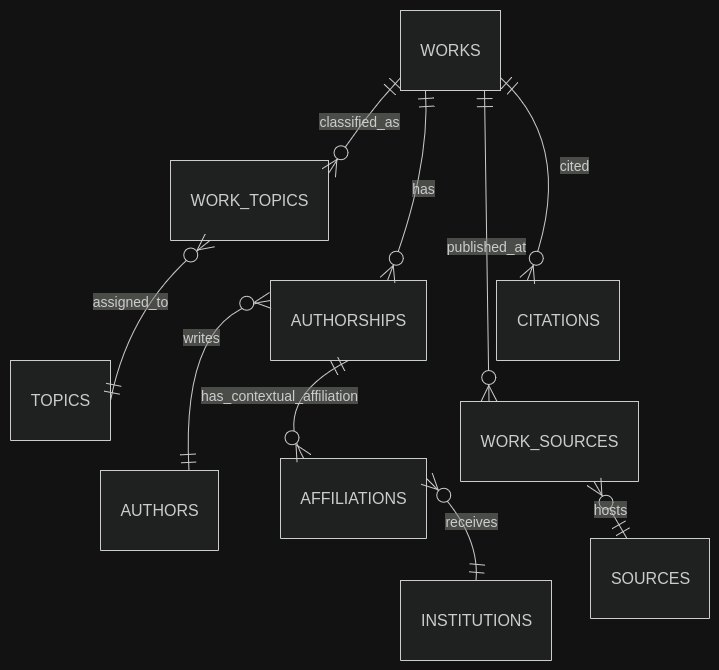

The diagram above was exported from draw.io. Its source (the exported page's mxGraphModel, read from the mxfile embedded in the PNG):
<mxGraphModel dx="1360" dy="795" grid="1" gridSize="10" guides="1" tooltips="1" connect="1" arrows="1" fold="1" page="1" pageScale="1" pageWidth="850" pageHeight="1100" math="0" shadow="0">
  <root>
    <mxCell id="0" />
    <mxCell id="1" parent="0" />
    <UserObject label="" mermaidData="{&#10;  &quot;data&quot;: &quot;erDiagram\n    WORKS ||--o{ AUTHORSHIPS : has\n    AUTHORS ||--o{ AUTHORSHIPS : writes\n    AUTHORSHIPS ||--o{ AFFILIATIONS : has_contextual_affiliation\n    INSTITUTIONS ||--o{ AFFILIATIONS : receives\n    WORKS ||--o{ WORK_TOPICS : classified_as\n    TOPICS ||--o{ WORK_TOPICS : assigned_to\n    WORKS ||--o{ WORK_SOURCES : published_at\n    SOURCES ||--o{ WORK_SOURCES : hosts\n    WORKS ||--o{ CITATIONS : citing\n    WORKS ||--o{ CITATIONS : cited\n&quot;,&#10;  &quot;config&quot;: null&#10;}" id="PEq7qtCmCXFVLZqiSUsH-1">
      <mxCell connectable="0" parent="1" style="group;transparentBounds=1;editIcon=1;lockedGroup=0;groupPadding=10;" vertex="1">
        <mxGeometry as="geometry" />
      </mxCell>
    </UserObject>
    <UserObject label="WORKS" mermaidId="n:WORKS" mermaidBaseStyle="shape=table;startSize=80;container=1;collapsible=0;childLayout=tableLayout;fixedRows=1;rowLines=1;fontSize=16;fontFamily=Trebuchet MS,Verdana,Arial,sans-serif;strokeWidth=1;align=center;resizeLast=1;html=1;fillColor=light-dark(#ECECFF,#1f2020);strokeColor=light-dark(#9370DB,#cccccc);fontColor=light-dark(#333333,#cccccc);" mermaidBaseValue="WORKS" id="PEq7qtCmCXFVLZqiSUsH-2">
      <mxCell parent="PEq7qtCmCXFVLZqiSUsH-1" style="shape=table;startSize=0;container=1;collapsible=0;childLayout=tableLayout;fixedRows=1;rowLines=1;fontSize=16;fontFamily=Trebuchet MS,Verdana,Arial,sans-serif;strokeWidth=1;align=center;resizeLast=1;html=1;fillColor=light-dark(#ECECFF,#1f2020);strokeColor=light-dark(#9370DB,#cccccc);fontColor=light-dark(#333333,#cccccc);" vertex="1">
        <mxGeometry height="80" width="100" x="770" y="80" as="geometry" />
      </mxCell>
    </UserObject>
    <UserObject label="AUTHORSHIPS" mermaidId="n:AUTHORSHIPS" mermaidBaseStyle="shape=table;startSize=80;container=1;collapsible=0;childLayout=tableLayout;fixedRows=1;rowLines=1;fontSize=16;fontFamily=Trebuchet MS,Verdana,Arial,sans-serif;strokeWidth=1;align=center;resizeLast=1;html=1;fillColor=light-dark(#ECECFF,#1f2020);strokeColor=light-dark(#9370DB,#cccccc);fontColor=light-dark(#333333,#cccccc);" mermaidBaseValue="AUTHORSHIPS" id="PEq7qtCmCXFVLZqiSUsH-3">
      <mxCell parent="PEq7qtCmCXFVLZqiSUsH-1" style="shape=table;startSize=80;container=1;collapsible=0;childLayout=tableLayout;fixedRows=1;rowLines=1;fontSize=16;fontFamily=Trebuchet MS,Verdana,Arial,sans-serif;strokeWidth=1;align=center;resizeLast=1;html=1;fillColor=light-dark(#ECECFF,#1f2020);strokeColor=light-dark(#9370DB,#cccccc);fontColor=light-dark(#333333,#cccccc);" vertex="1">
        <mxGeometry height="80" width="156" x="640" y="350" as="geometry" />
      </mxCell>
    </UserObject>
    <UserObject label="AUTHORS" mermaidId="n:AUTHORS" mermaidBaseStyle="shape=table;startSize=80;container=1;collapsible=0;childLayout=tableLayout;fixedRows=1;rowLines=1;fontSize=16;fontFamily=Trebuchet MS,Verdana,Arial,sans-serif;strokeWidth=1;align=center;resizeLast=1;html=1;fillColor=light-dark(#ECECFF,#1f2020);strokeColor=light-dark(#9370DB,#cccccc);fontColor=light-dark(#333333,#cccccc);" mermaidBaseValue="AUTHORS" id="PEq7qtCmCXFVLZqiSUsH-4">
      <mxCell parent="PEq7qtCmCXFVLZqiSUsH-1" style="shape=table;startSize=80;container=1;collapsible=0;childLayout=tableLayout;fixedRows=1;rowLines=1;fontSize=16;fontFamily=Trebuchet MS,Verdana,Arial,sans-serif;strokeWidth=1;align=center;resizeLast=1;html=1;fillColor=light-dark(#ECECFF,#1f2020);strokeColor=light-dark(#9370DB,#cccccc);fontColor=light-dark(#333333,#cccccc);" vertex="1">
        <mxGeometry height="80" width="118" x="470" y="540" as="geometry" />
      </mxCell>
    </UserObject>
    <UserObject label="AFFILIATIONS" mermaidId="n:AFFILIATIONS" mermaidBaseStyle="shape=table;startSize=80;container=1;collapsible=0;childLayout=tableLayout;fixedRows=1;rowLines=1;fontSize=16;fontFamily=Trebuchet MS,Verdana,Arial,sans-serif;strokeWidth=1;align=center;resizeLast=1;html=1;fillColor=light-dark(#ECECFF,#1f2020);strokeColor=light-dark(#9370DB,#cccccc);fontColor=light-dark(#333333,#cccccc);" mermaidBaseValue="AFFILIATIONS" id="PEq7qtCmCXFVLZqiSUsH-5">
      <mxCell parent="PEq7qtCmCXFVLZqiSUsH-1" style="shape=table;startSize=80;container=1;collapsible=0;childLayout=tableLayout;fixedRows=1;rowLines=1;fontSize=16;fontFamily=Trebuchet MS,Verdana,Arial,sans-serif;strokeWidth=1;align=center;resizeLast=1;html=1;fillColor=light-dark(#ECECFF,#1f2020);strokeColor=light-dark(#9370DB,#cccccc);fontColor=light-dark(#333333,#cccccc);" vertex="1">
        <mxGeometry height="80" width="146" x="650" y="528" as="geometry" />
      </mxCell>
    </UserObject>
    <UserObject label="INSTITUTIONS" mermaidId="n:INSTITUTIONS" mermaidBaseStyle="shape=table;startSize=80;container=1;collapsible=0;childLayout=tableLayout;fixedRows=1;rowLines=1;fontSize=16;fontFamily=Trebuchet MS,Verdana,Arial,sans-serif;strokeWidth=1;align=center;resizeLast=1;html=1;fillColor=light-dark(#ECECFF,#1f2020);strokeColor=light-dark(#9370DB,#cccccc);fontColor=light-dark(#333333,#cccccc);" mermaidBaseValue="INSTITUTIONS" id="PEq7qtCmCXFVLZqiSUsH-6">
      <mxCell parent="PEq7qtCmCXFVLZqiSUsH-1" style="shape=table;startSize=80;container=1;collapsible=0;childLayout=tableLayout;fixedRows=1;rowLines=1;fontSize=16;fontFamily=Trebuchet MS,Verdana,Arial,sans-serif;strokeWidth=1;align=center;resizeLast=1;html=1;fillColor=light-dark(#ECECFF,#1f2020);strokeColor=light-dark(#9370DB,#cccccc);fontColor=light-dark(#333333,#cccccc);" vertex="1">
        <mxGeometry height="80" width="151" x="770" y="650" as="geometry" />
      </mxCell>
    </UserObject>
    <UserObject label="WORK_TOPICS" mermaidId="n:WORK_TOPICS" mermaidBaseStyle="shape=table;startSize=80;container=1;collapsible=0;childLayout=tableLayout;fixedRows=1;rowLines=1;fontSize=16;fontFamily=Trebuchet MS,Verdana,Arial,sans-serif;strokeWidth=1;align=center;resizeLast=1;html=1;fillColor=light-dark(#ECECFF,#1f2020);strokeColor=light-dark(#9370DB,#cccccc);fontColor=light-dark(#333333,#cccccc);" mermaidBaseValue="WORK_TOPICS" id="PEq7qtCmCXFVLZqiSUsH-7">
      <mxCell parent="PEq7qtCmCXFVLZqiSUsH-1" style="shape=table;startSize=80;container=1;collapsible=0;childLayout=tableLayout;fixedRows=1;rowLines=1;fontSize=16;fontFamily=Trebuchet MS,Verdana,Arial,sans-serif;strokeWidth=1;align=center;resizeLast=1;html=1;fillColor=light-dark(#ECECFF,#1f2020);strokeColor=light-dark(#9370DB,#cccccc);fontColor=light-dark(#333333,#cccccc);" vertex="1">
        <mxGeometry height="80" width="158" x="540" y="230" as="geometry" />
      </mxCell>
    </UserObject>
    <UserObject label="TOPICS" mermaidId="n:TOPICS" mermaidBaseStyle="shape=table;startSize=80;container=1;collapsible=0;childLayout=tableLayout;fixedRows=1;rowLines=1;fontSize=16;fontFamily=Trebuchet MS,Verdana,Arial,sans-serif;strokeWidth=1;align=center;resizeLast=1;html=1;fillColor=light-dark(#ECECFF,#1f2020);strokeColor=light-dark(#9370DB,#cccccc);fontColor=light-dark(#333333,#cccccc);" mermaidBaseValue="TOPICS" id="PEq7qtCmCXFVLZqiSUsH-8">
      <mxCell parent="PEq7qtCmCXFVLZqiSUsH-1" style="shape=table;startSize=80;container=1;collapsible=0;childLayout=tableLayout;fixedRows=1;rowLines=1;fontSize=16;fontFamily=Trebuchet MS,Verdana,Arial,sans-serif;strokeWidth=1;align=center;resizeLast=1;html=1;fillColor=light-dark(#ECECFF,#1f2020);strokeColor=light-dark(#9370DB,#cccccc);fontColor=light-dark(#333333,#cccccc);" vertex="1">
        <mxGeometry height="80" width="100" x="380" y="430" as="geometry" />
      </mxCell>
    </UserObject>
    <UserObject label="WORK_SOURCES" mermaidId="n:WORK_SOURCES" mermaidBaseStyle="shape=table;startSize=80;container=1;collapsible=0;childLayout=tableLayout;fixedRows=1;rowLines=1;fontSize=16;fontFamily=Trebuchet MS,Verdana,Arial,sans-serif;strokeWidth=1;align=center;resizeLast=1;html=1;fillColor=light-dark(#ECECFF,#1f2020);strokeColor=light-dark(#9370DB,#cccccc);fontColor=light-dark(#333333,#cccccc);" mermaidBaseValue="WORK_SOURCES" id="PEq7qtCmCXFVLZqiSUsH-9">
      <mxCell parent="PEq7qtCmCXFVLZqiSUsH-1" style="shape=table;startSize=80;container=1;collapsible=0;childLayout=tableLayout;fixedRows=1;rowLines=1;fontSize=16;fontFamily=Trebuchet MS,Verdana,Arial,sans-serif;strokeWidth=1;align=center;resizeLast=1;html=1;fillColor=light-dark(#ECECFF,#1f2020);strokeColor=light-dark(#9370DB,#cccccc);fontColor=light-dark(#333333,#cccccc);" vertex="1">
        <mxGeometry height="80" width="178" x="830" y="471" as="geometry" />
      </mxCell>
    </UserObject>
    <UserObject label="SOURCES" mermaidId="n:SOURCES" mermaidBaseStyle="shape=table;startSize=80;container=1;collapsible=0;childLayout=tableLayout;fixedRows=1;rowLines=1;fontSize=16;fontFamily=Trebuchet MS,Verdana,Arial,sans-serif;strokeWidth=1;align=center;resizeLast=1;html=1;fillColor=light-dark(#ECECFF,#1f2020);strokeColor=light-dark(#9370DB,#cccccc);fontColor=light-dark(#333333,#cccccc);" mermaidBaseValue="SOURCES" id="PEq7qtCmCXFVLZqiSUsH-10">
      <mxCell parent="PEq7qtCmCXFVLZqiSUsH-1" style="shape=table;startSize=80;container=1;collapsible=0;childLayout=tableLayout;fixedRows=1;rowLines=1;fontSize=16;fontFamily=Trebuchet MS,Verdana,Arial,sans-serif;strokeWidth=1;align=center;resizeLast=1;html=1;fillColor=light-dark(#ECECFF,#1f2020);strokeColor=light-dark(#9370DB,#cccccc);fontColor=light-dark(#333333,#cccccc);" vertex="1">
        <mxGeometry height="80" width="119" x="960" y="608" as="geometry" />
      </mxCell>
    </UserObject>
    <UserObject label="CITATIONS" mermaidId="n:CITATIONS" mermaidBaseStyle="shape=table;startSize=80;container=1;collapsible=0;childLayout=tableLayout;fixedRows=1;rowLines=1;fontSize=16;fontFamily=Trebuchet MS,Verdana,Arial,sans-serif;strokeWidth=1;align=center;resizeLast=1;html=1;fillColor=light-dark(#ECECFF,#1f2020);strokeColor=light-dark(#9370DB,#cccccc);fontColor=light-dark(#333333,#cccccc);" mermaidBaseValue="CITATIONS" id="PEq7qtCmCXFVLZqiSUsH-11">
      <mxCell parent="PEq7qtCmCXFVLZqiSUsH-1" style="shape=table;startSize=80;container=1;collapsible=0;childLayout=tableLayout;fixedRows=1;rowLines=1;fontSize=16;fontFamily=Trebuchet MS,Verdana,Arial,sans-serif;strokeWidth=1;align=center;resizeLast=1;html=1;fillColor=light-dark(#ECECFF,#1f2020);strokeColor=light-dark(#9370DB,#cccccc);fontColor=light-dark(#333333,#cccccc);" vertex="1">
        <mxGeometry height="80" width="123" x="866" y="350" as="geometry" />
      </mxCell>
    </UserObject>
    <UserObject label="has" mermaidId="e:WORKS-&gt;AUTHORSHIPS#0" mermaidBaseStyle="curved=1;startArrow=ERmandOne;startSize=14;endArrow=ERzeroToMany;endSize=14;strokeColor=light-dark(#333333,#cccccc);strokeWidth=1;html=1;fontSize=14;labelBackgroundColor=light-dark(#F8FFEC4D,#2a2a2a4D);fontFamily=Trebuchet MS,Verdana,Arial,sans-serif;fontColor=light-dark(#333333,#cccccc);exitX=0;exitY=0.84;entryX=1;entryY=0.16;" mermaidBaseValue="has" id="PEq7qtCmCXFVLZqiSUsH-12">
      <mxCell edge="1" parent="PEq7qtCmCXFVLZqiSUsH-1" source="PEq7qtCmCXFVLZqiSUsH-2" style="curved=1;startArrow=ERmandOne;startSize=14;endArrow=ERzeroToMany;endSize=14;strokeColor=light-dark(#333333,#cccccc);strokeWidth=1;html=1;fontSize=14;labelBackgroundColor=light-dark(#F8FFEC4D,#2a2a2a4D);fontFamily=Trebuchet MS,Verdana,Arial,sans-serif;fontColor=light-dark(#333333,#cccccc);exitX=0.25;exitY=1;entryX=0.75;entryY=0;rounded=0;entryDx=0;entryDy=0;exitDx=0;exitDy=0;" target="PEq7qtCmCXFVLZqiSUsH-3">
        <mxGeometry relative="1" as="geometry">
          <Array as="points">
            <mxPoint x="800" y="240" />
          </Array>
        </mxGeometry>
      </mxCell>
    </UserObject>
    <UserObject label="writes" mermaidId="e:AUTHORS-&gt;AUTHORSHIPS#0" mermaidBaseStyle="curved=1;startArrow=ERmandOne;startSize=14;endArrow=ERzeroToMany;endSize=14;strokeColor=light-dark(#333333,#cccccc);strokeWidth=1;html=1;fontSize=14;labelBackgroundColor=light-dark(#F8FFEC4D,#2a2a2a4D);fontFamily=Trebuchet MS,Verdana,Arial,sans-serif;fontColor=light-dark(#333333,#cccccc);exitX=0.5;exitY=1;entryX=0.16;entryY=0;" mermaidBaseValue="writes" id="PEq7qtCmCXFVLZqiSUsH-13">
      <mxCell edge="1" parent="PEq7qtCmCXFVLZqiSUsH-1" source="PEq7qtCmCXFVLZqiSUsH-4" style="curved=1;startArrow=ERmandOne;startSize=14;endArrow=ERzeroToMany;endSize=14;strokeColor=light-dark(#333333,#cccccc);strokeWidth=1;html=1;fontSize=14;labelBackgroundColor=light-dark(#F8FFEC4D,#2a2a2a4D);fontFamily=Trebuchet MS,Verdana,Arial,sans-serif;fontColor=light-dark(#333333,#cccccc);entryX=0;entryY=0.25;rounded=0;exitX=0.75;exitY=0;exitDx=0;exitDy=0;entryDx=0;entryDy=0;" target="PEq7qtCmCXFVLZqiSUsH-3">
        <mxGeometry relative="1" x="0.4183" y="-29" as="geometry">
          <mxPoint as="offset" />
          <Array as="points">
            <mxPoint x="550" y="380" />
          </Array>
          <mxPoint x="450" y="380" as="sourcePoint" />
        </mxGeometry>
      </mxCell>
    </UserObject>
    <UserObject label="has_contextual_affiliation" mermaidId="e:AUTHORSHIPS-&gt;AFFILIATIONS#0" mermaidBaseStyle="curved=1;startArrow=ERmandOne;startSize=14;endArrow=ERzeroToMany;endSize=14;strokeColor=light-dark(#333333,#cccccc);strokeWidth=1;html=1;fontSize=14;labelBackgroundColor=light-dark(#F8FFEC4D,#2a2a2a4D);fontFamily=Trebuchet MS,Verdana,Arial,sans-serif;fontColor=light-dark(#333333,#cccccc);exitX=0.5;exitY=1;entryX=0.16;entryY=0;" mermaidBaseValue="has_contextual_affiliation" id="PEq7qtCmCXFVLZqiSUsH-14">
      <mxCell edge="1" parent="PEq7qtCmCXFVLZqiSUsH-1" source="PEq7qtCmCXFVLZqiSUsH-3" style="curved=1;startArrow=ERmandOne;startSize=14;endArrow=ERzeroToMany;endSize=14;strokeColor=light-dark(#333333,#cccccc);strokeWidth=1;html=1;fontSize=14;labelBackgroundColor=light-dark(#F8FFEC4D,#2a2a2a4D);fontFamily=Trebuchet MS,Verdana,Arial,sans-serif;fontColor=light-dark(#333333,#cccccc);exitX=0.5;exitY=1;entryX=0.16;entryY=0;rounded=0;" target="PEq7qtCmCXFVLZqiSUsH-5">
        <mxGeometry relative="1" as="geometry">
          <Array as="points">
            <mxPoint x="640" y="470" />
          </Array>
        </mxGeometry>
      </mxCell>
    </UserObject>
    <UserObject label="receives" mermaidId="e:INSTITUTIONS-&gt;AFFILIATIONS#0" mermaidBaseStyle="curved=1;startArrow=ERmandOne;startSize=14;endArrow=ERzeroToMany;endSize=14;strokeColor=light-dark(#333333,#cccccc);strokeWidth=1;html=1;fontSize=14;labelBackgroundColor=light-dark(#F8FFEC4D,#2a2a2a4D);fontFamily=Trebuchet MS,Verdana,Arial,sans-serif;fontColor=light-dark(#333333,#cccccc);exitX=0.5;exitY=1;entryX=0.84;entryY=0;" mermaidBaseValue="receives" id="PEq7qtCmCXFVLZqiSUsH-15">
      <mxCell edge="1" parent="PEq7qtCmCXFVLZqiSUsH-1" source="PEq7qtCmCXFVLZqiSUsH-6" style="curved=1;startArrow=ERmandOne;startSize=14;endArrow=ERzeroToMany;endSize=14;strokeColor=light-dark(#333333,#cccccc);strokeWidth=1;html=1;fontSize=14;labelBackgroundColor=light-dark(#F8FFEC4D,#2a2a2a4D);fontFamily=Trebuchet MS,Verdana,Arial,sans-serif;fontColor=light-dark(#333333,#cccccc);rounded=0;entryX=1;entryY=0.25;entryDx=0;entryDy=0;exitX=0.5;exitY=0;exitDx=0;exitDy=0;" target="PEq7qtCmCXFVLZqiSUsH-5">
        <mxGeometry relative="1" as="geometry">
          <Array as="points">
            <mxPoint x="850" y="600" />
          </Array>
          <mxPoint x="520" y="530" as="sourcePoint" />
          <mxPoint x="440" y="490" as="targetPoint" />
        </mxGeometry>
      </mxCell>
    </UserObject>
    <UserObject label="classified_as" mermaidId="e:WORKS-&gt;WORK_TOPICS#0" mermaidBaseStyle="curved=1;startArrow=ERmandOne;startSize=14;endArrow=ERzeroToMany;endSize=14;strokeColor=light-dark(#333333,#cccccc);strokeWidth=1;html=1;fontSize=14;labelBackgroundColor=light-dark(#F8FFEC4D,#2a2a2a4D);fontFamily=Trebuchet MS,Verdana,Arial,sans-serif;fontColor=light-dark(#333333,#cccccc);exitX=0;exitY=0.84;entryX=1;entryY=0.16;" mermaidBaseValue="classified_as" id="PEq7qtCmCXFVLZqiSUsH-16">
      <mxCell edge="1" parent="PEq7qtCmCXFVLZqiSUsH-1" source="PEq7qtCmCXFVLZqiSUsH-2" style="curved=1;startArrow=ERmandOne;startSize=14;endArrow=ERzeroToMany;endSize=14;strokeColor=light-dark(#333333,#cccccc);strokeWidth=1;html=1;fontSize=14;labelBackgroundColor=light-dark(#F8FFEC4D,#2a2a2a4D);fontFamily=Trebuchet MS,Verdana,Arial,sans-serif;fontColor=light-dark(#333333,#cccccc);exitX=0;exitY=0.84;entryX=1;entryY=0.16;rounded=0;" target="PEq7qtCmCXFVLZqiSUsH-7">
        <mxGeometry relative="1" as="geometry">
          <Array as="points">
            <mxPoint x="730" y="190" />
          </Array>
        </mxGeometry>
      </mxCell>
    </UserObject>
    <UserObject label="assigned_to" mermaidId="e:TOPICS-&gt;WORK_TOPICS#0" mermaidBaseStyle="curved=1;startArrow=ERmandOne;startSize=14;endArrow=ERzeroToMany;endSize=14;strokeColor=light-dark(#333333,#cccccc);strokeWidth=1;html=1;fontSize=14;labelBackgroundColor=light-dark(#F8FFEC4D,#2a2a2a4D);fontFamily=Trebuchet MS,Verdana,Arial,sans-serif;fontColor=light-dark(#333333,#cccccc);exitX=1;exitY=0.5;entryX=0;entryY=0.16;" mermaidBaseValue="assigned_to" id="PEq7qtCmCXFVLZqiSUsH-17">
      <mxCell edge="1" parent="PEq7qtCmCXFVLZqiSUsH-1" source="PEq7qtCmCXFVLZqiSUsH-8" style="curved=1;startArrow=ERmandOne;startSize=14;endArrow=ERzeroToMany;endSize=14;strokeColor=light-dark(#333333,#cccccc);strokeWidth=1;html=1;fontSize=14;labelBackgroundColor=light-dark(#F8FFEC4D,#2a2a2a4D);fontFamily=Trebuchet MS,Verdana,Arial,sans-serif;fontColor=light-dark(#333333,#cccccc);exitX=1;exitY=0.5;entryX=0.25;entryY=1;rounded=0;entryDx=0;entryDy=0;" target="PEq7qtCmCXFVLZqiSUsH-7">
        <mxGeometry relative="1" as="geometry">
          <Array as="points">
            <mxPoint x="500" y="370" />
          </Array>
        </mxGeometry>
      </mxCell>
    </UserObject>
    <UserObject label="published_at" mermaidId="e:WORKS-&gt;WORK_SOURCES#0" mermaidBaseStyle="curved=1;startArrow=ERmandOne;startSize=14;endArrow=ERzeroToMany;endSize=14;strokeColor=light-dark(#333333,#cccccc);strokeWidth=1;html=1;fontSize=14;labelBackgroundColor=light-dark(#F8FFEC4D,#2a2a2a4D);fontFamily=Trebuchet MS,Verdana,Arial,sans-serif;fontColor=light-dark(#333333,#cccccc);exitX=0.84;exitY=1;entryX=0.16;entryY=0;" mermaidBaseValue="published_at" id="PEq7qtCmCXFVLZqiSUsH-18">
      <mxCell edge="1" parent="PEq7qtCmCXFVLZqiSUsH-1" source="PEq7qtCmCXFVLZqiSUsH-2" style="curved=1;startArrow=ERmandOne;startSize=14;endArrow=ERzeroToMany;endSize=14;strokeColor=light-dark(#333333,#cccccc);strokeWidth=1;html=1;fontSize=14;labelBackgroundColor=light-dark(#F8FFEC4D,#2a2a2a4D);fontFamily=Trebuchet MS,Verdana,Arial,sans-serif;fontColor=light-dark(#333333,#cccccc);exitX=0.84;exitY=1;entryX=0.16;entryY=0;rounded=0;" target="PEq7qtCmCXFVLZqiSUsH-9">
        <mxGeometry relative="1" as="geometry" />
      </mxCell>
    </UserObject>
    <UserObject label="hosts" mermaidId="e:SOURCES-&gt;WORK_SOURCES#0" mermaidBaseStyle="curved=1;startArrow=ERmandOne;startSize=14;endArrow=ERzeroToMany;endSize=14;strokeColor=light-dark(#333333,#cccccc);strokeWidth=1;html=1;fontSize=14;labelBackgroundColor=light-dark(#F8FFEC4D,#2a2a2a4D);fontFamily=Trebuchet MS,Verdana,Arial,sans-serif;fontColor=light-dark(#333333,#cccccc);exitX=0;exitY=0.5;entryX=1;entryY=0.16;" mermaidBaseValue="hosts" id="PEq7qtCmCXFVLZqiSUsH-19">
      <mxCell edge="1" parent="PEq7qtCmCXFVLZqiSUsH-1" source="PEq7qtCmCXFVLZqiSUsH-10" style="curved=1;startArrow=ERmandOne;startSize=14;endArrow=ERzeroToMany;endSize=14;strokeColor=light-dark(#333333,#cccccc);strokeWidth=1;html=1;fontSize=14;labelBackgroundColor=light-dark(#F8FFEC4D,#2a2a2a4D);fontFamily=Trebuchet MS,Verdana,Arial,sans-serif;fontColor=light-dark(#333333,#cccccc);entryX=0.75;entryY=1;rounded=0;entryDx=0;entryDy=0;" target="PEq7qtCmCXFVLZqiSUsH-9">
        <mxGeometry relative="1" as="geometry">
          <Array as="points" />
        </mxGeometry>
      </mxCell>
    </UserObject>
    <UserObject label="cited" mermaidId="e:WORKS-&gt;CITATIONS#1" mermaidBaseStyle="curved=1;startArrow=ERmandOne;startSize=14;endArrow=ERzeroToMany;endSize=14;strokeColor=light-dark(#333333,#cccccc);strokeWidth=1;html=1;fontSize=14;labelBackgroundColor=light-dark(#F8FFEC4D,#2a2a2a4D);fontFamily=Trebuchet MS,Verdana,Arial,sans-serif;fontColor=light-dark(#333333,#cccccc);exitX=1;exitY=0.84;entryX=0;entryY=0.16;" mermaidBaseValue="cited" id="PEq7qtCmCXFVLZqiSUsH-21">
      <mxCell edge="1" parent="PEq7qtCmCXFVLZqiSUsH-1" source="PEq7qtCmCXFVLZqiSUsH-2" style="curved=1;startArrow=ERmandOne;startSize=14;endArrow=ERzeroToMany;endSize=14;strokeColor=light-dark(#333333,#cccccc);strokeWidth=1;html=1;fontSize=14;labelBackgroundColor=light-dark(#F8FFEC4D,#2a2a2a4D);fontFamily=Trebuchet MS,Verdana,Arial,sans-serif;fontColor=light-dark(#333333,#cccccc);exitX=1;exitY=0.84;rounded=0;entryX=0.25;entryY=0;entryDx=0;entryDy=0;" target="PEq7qtCmCXFVLZqiSUsH-11">
        <mxGeometry relative="1" as="geometry">
          <Array as="points">
            <mxPoint x="950" y="220" />
          </Array>
          <mxPoint x="1150" y="370" as="targetPoint" />
        </mxGeometry>
      </mxCell>
    </UserObject>
  </root>
</mxGraphModel>